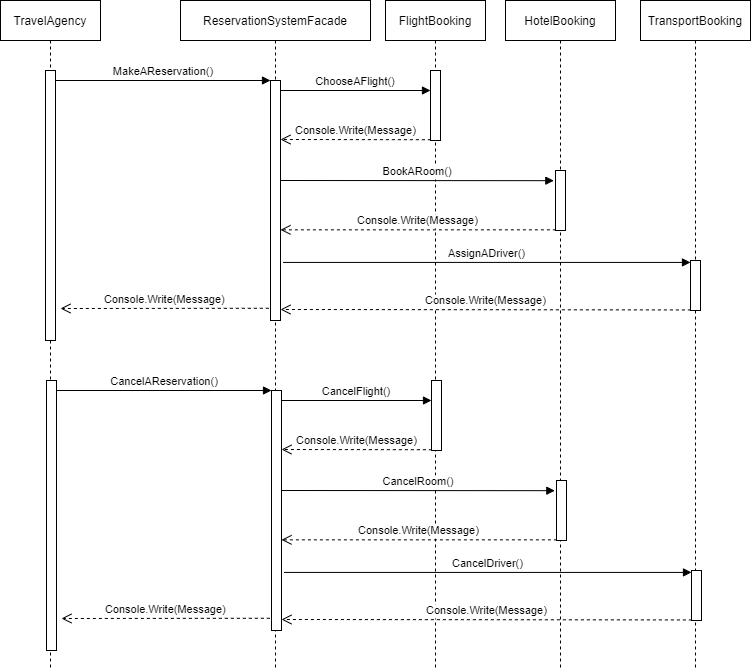

The diagram above was exported from draw.io. Its source (the exported page's mxGraphModel, read from the mxfile embedded in the PNG):
<mxGraphModel dx="1422" dy="737" grid="1" gridSize="10" guides="1" tooltips="1" connect="1" arrows="1" fold="1" page="1" pageScale="1" pageWidth="827" pageHeight="1169" math="0" shadow="0">
  <root>
    <mxCell id="0" />
    <mxCell id="1" parent="0" />
    <mxCell id="y-4sd5px4MvLIBwFHoaW-1" value="TravelAgency" style="shape=umlLifeline;perimeter=lifelinePerimeter;container=1;collapsible=0;recursiveResize=0;rounded=0;shadow=0;strokeWidth=1;" vertex="1" parent="1">
      <mxGeometry x="40" y="50" width="100" height="670" as="geometry" />
    </mxCell>
    <mxCell id="y-4sd5px4MvLIBwFHoaW-2" value="" style="points=[];perimeter=orthogonalPerimeter;rounded=0;shadow=0;strokeWidth=1;" vertex="1" parent="y-4sd5px4MvLIBwFHoaW-1">
      <mxGeometry x="45" y="70" width="10" height="270" as="geometry" />
    </mxCell>
    <mxCell id="y-4sd5px4MvLIBwFHoaW-5" value="ReservationSystemFacade" style="shape=umlLifeline;perimeter=lifelinePerimeter;container=1;collapsible=0;recursiveResize=0;rounded=0;shadow=0;strokeWidth=1;" vertex="1" parent="1">
      <mxGeometry x="220" y="50" width="190" height="670" as="geometry" />
    </mxCell>
    <mxCell id="y-4sd5px4MvLIBwFHoaW-6" value="" style="points=[];perimeter=orthogonalPerimeter;rounded=0;shadow=0;strokeWidth=1;" vertex="1" parent="y-4sd5px4MvLIBwFHoaW-5">
      <mxGeometry x="90" y="80" width="10" height="240" as="geometry" />
    </mxCell>
    <mxCell id="y-4sd5px4MvLIBwFHoaW-8" value="MakeAReservation()" style="verticalAlign=bottom;endArrow=block;entryX=0;entryY=0;shadow=0;strokeWidth=1;" edge="1" parent="1" source="y-4sd5px4MvLIBwFHoaW-2" target="y-4sd5px4MvLIBwFHoaW-6">
      <mxGeometry relative="1" as="geometry">
        <mxPoint x="195" y="130" as="sourcePoint" />
      </mxGeometry>
    </mxCell>
    <mxCell id="y-4sd5px4MvLIBwFHoaW-9" value="FlightBooking" style="shape=umlLifeline;perimeter=lifelinePerimeter;container=1;collapsible=0;recursiveResize=0;rounded=0;shadow=0;strokeWidth=1;" vertex="1" parent="1">
      <mxGeometry x="425" y="50" width="100" height="670" as="geometry" />
    </mxCell>
    <mxCell id="y-4sd5px4MvLIBwFHoaW-10" value="" style="points=[];perimeter=orthogonalPerimeter;rounded=0;shadow=0;strokeWidth=1;" vertex="1" parent="y-4sd5px4MvLIBwFHoaW-9">
      <mxGeometry x="45" y="70" width="10" height="70" as="geometry" />
    </mxCell>
    <mxCell id="y-4sd5px4MvLIBwFHoaW-12" value="HotelBooking" style="shape=umlLifeline;perimeter=lifelinePerimeter;container=1;collapsible=0;recursiveResize=0;rounded=0;shadow=0;strokeWidth=1;" vertex="1" parent="1">
      <mxGeometry x="545" y="50" width="110" height="670" as="geometry" />
    </mxCell>
    <mxCell id="y-4sd5px4MvLIBwFHoaW-38" value="" style="points=[];perimeter=orthogonalPerimeter;rounded=0;shadow=0;strokeWidth=1;" vertex="1" parent="y-4sd5px4MvLIBwFHoaW-12">
      <mxGeometry x="50" y="170" width="10" height="60" as="geometry" />
    </mxCell>
    <mxCell id="y-4sd5px4MvLIBwFHoaW-13" value="ChooseAFlight()" style="verticalAlign=bottom;endArrow=block;shadow=0;strokeWidth=1;" edge="1" parent="1" target="y-4sd5px4MvLIBwFHoaW-10">
      <mxGeometry relative="1" as="geometry">
        <mxPoint x="320" y="140" as="sourcePoint" />
        <mxPoint x="465" y="140" as="targetPoint" />
      </mxGeometry>
    </mxCell>
    <mxCell id="y-4sd5px4MvLIBwFHoaW-14" value="Console.Write(Message)" style="verticalAlign=bottom;endArrow=open;dashed=1;endSize=8;exitX=0.04;exitY=0.989;shadow=0;strokeWidth=1;exitDx=0;exitDy=0;exitPerimeter=0;" edge="1" parent="1" source="y-4sd5px4MvLIBwFHoaW-10">
      <mxGeometry relative="1" as="geometry">
        <mxPoint x="320" y="189" as="targetPoint" />
        <mxPoint x="450" y="170" as="sourcePoint" />
      </mxGeometry>
    </mxCell>
    <mxCell id="y-4sd5px4MvLIBwFHoaW-37" value="TransportBooking" style="shape=umlLifeline;perimeter=lifelinePerimeter;container=1;collapsible=0;recursiveResize=0;rounded=0;shadow=0;strokeWidth=1;" vertex="1" parent="1">
      <mxGeometry x="680" y="50" width="110" height="670" as="geometry" />
    </mxCell>
    <mxCell id="y-4sd5px4MvLIBwFHoaW-41" value="" style="points=[];perimeter=orthogonalPerimeter;rounded=0;shadow=0;strokeWidth=1;" vertex="1" parent="y-4sd5px4MvLIBwFHoaW-37">
      <mxGeometry x="50" y="260" width="10" height="50" as="geometry" />
    </mxCell>
    <mxCell id="y-4sd5px4MvLIBwFHoaW-42" value="AssignADriver()" style="verticalAlign=bottom;endArrow=block;shadow=0;strokeWidth=1;exitX=1.25;exitY=0.758;exitDx=0;exitDy=0;exitPerimeter=0;" edge="1" parent="1" target="y-4sd5px4MvLIBwFHoaW-41" source="y-4sd5px4MvLIBwFHoaW-6">
      <mxGeometry relative="1" as="geometry">
        <mxPoint x="575.5" y="280" as="sourcePoint" />
        <mxPoint x="175.5" y="230" as="targetPoint" />
      </mxGeometry>
    </mxCell>
    <mxCell id="y-4sd5px4MvLIBwFHoaW-43" value="Console.Write(Message)" style="verticalAlign=bottom;endArrow=open;dashed=1;endSize=8;exitX=0.04;exitY=0.989;shadow=0;strokeWidth=1;exitDx=0;exitDy=0;exitPerimeter=0;" edge="1" parent="1" source="y-4sd5px4MvLIBwFHoaW-41">
      <mxGeometry relative="1" as="geometry">
        <mxPoint x="320" y="359" as="targetPoint" />
        <mxPoint x="160.5" y="260" as="sourcePoint" />
      </mxGeometry>
    </mxCell>
    <mxCell id="y-4sd5px4MvLIBwFHoaW-39" value="BookARoom()" style="verticalAlign=bottom;endArrow=block;shadow=0;strokeWidth=1;entryX=-0.167;entryY=0.253;entryDx=0;entryDy=0;entryPerimeter=0;" edge="1" parent="1">
      <mxGeometry relative="1" as="geometry">
        <mxPoint x="320" y="230" as="sourcePoint" />
        <mxPoint x="593.3300000000002" y="230.17999999999995" as="targetPoint" />
      </mxGeometry>
    </mxCell>
    <mxCell id="y-4sd5px4MvLIBwFHoaW-40" value="Console.Write(Message)" style="verticalAlign=bottom;endArrow=open;dashed=1;endSize=8;exitX=0.04;exitY=0.989;shadow=0;strokeWidth=1;exitDx=0;exitDy=0;exitPerimeter=0;" edge="1" parent="1" source="y-4sd5px4MvLIBwFHoaW-38" target="y-4sd5px4MvLIBwFHoaW-6">
      <mxGeometry relative="1" as="geometry">
        <mxPoint x="320" y="259" as="targetPoint" />
        <mxPoint x="575" y="240" as="sourcePoint" />
      </mxGeometry>
    </mxCell>
    <mxCell id="y-4sd5px4MvLIBwFHoaW-44" value="Console.Write(Message)" style="verticalAlign=bottom;endArrow=open;dashed=1;endSize=8;exitX=-0.167;exitY=0.949;shadow=0;strokeWidth=1;exitDx=0;exitDy=0;exitPerimeter=0;" edge="1" parent="1" source="y-4sd5px4MvLIBwFHoaW-6">
      <mxGeometry relative="1" as="geometry">
        <mxPoint x="100" y="358" as="targetPoint" />
        <mxPoint x="600.4000000000001" y="390.44999999999993" as="sourcePoint" />
      </mxGeometry>
    </mxCell>
    <mxCell id="y-4sd5px4MvLIBwFHoaW-58" value="" style="points=[];perimeter=orthogonalPerimeter;rounded=0;shadow=0;strokeWidth=1;" vertex="1" parent="1">
      <mxGeometry x="86" y="430" width="10" height="270" as="geometry" />
    </mxCell>
    <mxCell id="y-4sd5px4MvLIBwFHoaW-59" value="" style="points=[];perimeter=orthogonalPerimeter;rounded=0;shadow=0;strokeWidth=1;" vertex="1" parent="1">
      <mxGeometry x="311" y="440" width="10" height="240" as="geometry" />
    </mxCell>
    <mxCell id="y-4sd5px4MvLIBwFHoaW-60" value="CancelAReservation()" style="verticalAlign=bottom;endArrow=block;entryX=0;entryY=0;shadow=0;strokeWidth=1;" edge="1" parent="1" source="y-4sd5px4MvLIBwFHoaW-58" target="y-4sd5px4MvLIBwFHoaW-59">
      <mxGeometry relative="1" as="geometry">
        <mxPoint x="196" y="440" as="sourcePoint" />
      </mxGeometry>
    </mxCell>
    <mxCell id="y-4sd5px4MvLIBwFHoaW-61" value="" style="points=[];perimeter=orthogonalPerimeter;rounded=0;shadow=0;strokeWidth=1;" vertex="1" parent="1">
      <mxGeometry x="471" y="430" width="10" height="70" as="geometry" />
    </mxCell>
    <mxCell id="y-4sd5px4MvLIBwFHoaW-62" value="" style="points=[];perimeter=orthogonalPerimeter;rounded=0;shadow=0;strokeWidth=1;" vertex="1" parent="1">
      <mxGeometry x="596" y="530" width="10" height="60" as="geometry" />
    </mxCell>
    <mxCell id="y-4sd5px4MvLIBwFHoaW-63" value="CancelFlight()" style="verticalAlign=bottom;endArrow=block;shadow=0;strokeWidth=1;" edge="1" parent="1" target="y-4sd5px4MvLIBwFHoaW-61">
      <mxGeometry relative="1" as="geometry">
        <mxPoint x="321" y="450" as="sourcePoint" />
        <mxPoint x="466" y="450" as="targetPoint" />
      </mxGeometry>
    </mxCell>
    <mxCell id="y-4sd5px4MvLIBwFHoaW-64" value="Console.Write(Message)" style="verticalAlign=bottom;endArrow=open;dashed=1;endSize=8;exitX=0.04;exitY=0.989;shadow=0;strokeWidth=1;exitDx=0;exitDy=0;exitPerimeter=0;" edge="1" parent="1" source="y-4sd5px4MvLIBwFHoaW-61">
      <mxGeometry relative="1" as="geometry">
        <mxPoint x="321" y="499" as="targetPoint" />
        <mxPoint x="451" y="480" as="sourcePoint" />
      </mxGeometry>
    </mxCell>
    <mxCell id="y-4sd5px4MvLIBwFHoaW-65" value="" style="points=[];perimeter=orthogonalPerimeter;rounded=0;shadow=0;strokeWidth=1;" vertex="1" parent="1">
      <mxGeometry x="731" y="620" width="10" height="50" as="geometry" />
    </mxCell>
    <mxCell id="y-4sd5px4MvLIBwFHoaW-66" value="CancelDriver()" style="verticalAlign=bottom;endArrow=block;shadow=0;strokeWidth=1;exitX=1.25;exitY=0.758;exitDx=0;exitDy=0;exitPerimeter=0;" edge="1" parent="1" source="y-4sd5px4MvLIBwFHoaW-59" target="y-4sd5px4MvLIBwFHoaW-65">
      <mxGeometry relative="1" as="geometry">
        <mxPoint x="576.5" y="590" as="sourcePoint" />
        <mxPoint x="176.5" y="540" as="targetPoint" />
      </mxGeometry>
    </mxCell>
    <mxCell id="y-4sd5px4MvLIBwFHoaW-67" value="Console.Write(Message)" style="verticalAlign=bottom;endArrow=open;dashed=1;endSize=8;exitX=0.04;exitY=0.989;shadow=0;strokeWidth=1;exitDx=0;exitDy=0;exitPerimeter=0;" edge="1" parent="1" source="y-4sd5px4MvLIBwFHoaW-65">
      <mxGeometry relative="1" as="geometry">
        <mxPoint x="321" y="669" as="targetPoint" />
        <mxPoint x="161.5" y="570" as="sourcePoint" />
      </mxGeometry>
    </mxCell>
    <mxCell id="y-4sd5px4MvLIBwFHoaW-68" value="CancelRoom()" style="verticalAlign=bottom;endArrow=block;shadow=0;strokeWidth=1;entryX=-0.167;entryY=0.253;entryDx=0;entryDy=0;entryPerimeter=0;" edge="1" parent="1">
      <mxGeometry relative="1" as="geometry">
        <mxPoint x="321" y="540" as="sourcePoint" />
        <mxPoint x="594.3300000000002" y="540.18" as="targetPoint" />
      </mxGeometry>
    </mxCell>
    <mxCell id="y-4sd5px4MvLIBwFHoaW-69" value="Console.Write(Message)" style="verticalAlign=bottom;endArrow=open;dashed=1;endSize=8;exitX=0.04;exitY=0.989;shadow=0;strokeWidth=1;exitDx=0;exitDy=0;exitPerimeter=0;" edge="1" parent="1" source="y-4sd5px4MvLIBwFHoaW-62" target="y-4sd5px4MvLIBwFHoaW-59">
      <mxGeometry relative="1" as="geometry">
        <mxPoint x="321" y="569" as="targetPoint" />
        <mxPoint x="576" y="550" as="sourcePoint" />
      </mxGeometry>
    </mxCell>
    <mxCell id="y-4sd5px4MvLIBwFHoaW-70" value="Console.Write(Message)" style="verticalAlign=bottom;endArrow=open;dashed=1;endSize=8;exitX=-0.167;exitY=0.949;shadow=0;strokeWidth=1;exitDx=0;exitDy=0;exitPerimeter=0;" edge="1" parent="1" source="y-4sd5px4MvLIBwFHoaW-59">
      <mxGeometry relative="1" as="geometry">
        <mxPoint x="101" y="668" as="targetPoint" />
        <mxPoint x="601.4000000000001" y="700.4499999999999" as="sourcePoint" />
      </mxGeometry>
    </mxCell>
  </root>
</mxGraphModel>